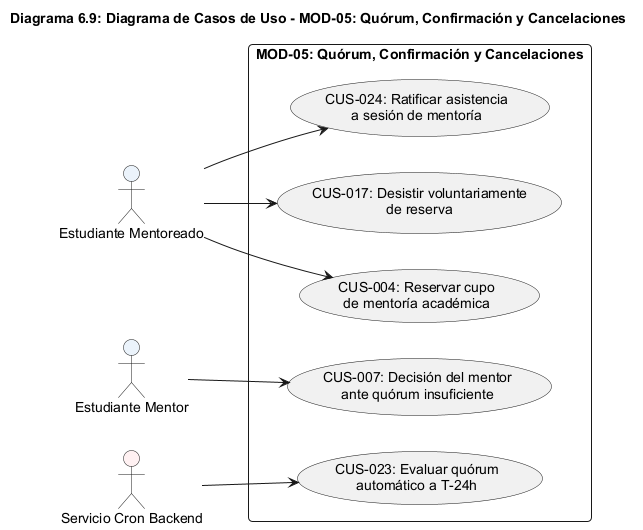

The diagram above was rendered by PlantUML. Its source (embedded in the PNG):
@startuml
title Diagrama 6.9: Diagrama de Casos de Uso - MOD-05: Quórum, Confirmación y Cancelaciones
left to right direction
skinparam packageStyle rectangle
skinparam shadowing false
skinparam roundcorner 8
skinparam defaultFontName Arial
skinparam fontSize 11

actor "Estudiante Mentoreado" as Mentoreado #EBF3FB
actor "Estudiante Mentor" as Mentor #EBF3FB
actor "Servicio Cron Backend" as Cron #FFF1F2

rectangle "MOD-05: Quórum, Confirmación y Cancelaciones" {
  usecase "CUS-004: Reservar cupo\nde mentoría académica" as CUS04
  usecase "CUS-024: Ratificar asistencia\na sesión de mentoría" as CUS24
  usecase "CUS-017: Desistir voluntariamente\nde reserva" as CUS17
  usecase "CUS-023: Evaluar quórum\nautomático a T-24h" as CUS23
  usecase "CUS-007: Decisión del mentor\nante quórum insuficiente" as CUS07
}

Mentoreado --> CUS04
Mentoreado --> CUS24
Mentoreado --> CUS17
Cron --> CUS23
Mentor --> CUS07
@enduml